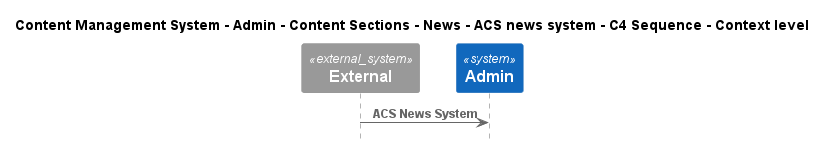

The diagram above was rendered by PlantUML. Its source (embedded in the PNG):
@startuml
!include ..\..\..\..\..\..\..\..\..\.c4s\C4_Sequence.puml

title Content Management System - Admin - Content Sections - News - ACS news system - C4 Sequence - Context level

System_Ext(C4InterFlow.SoftwareSystems.ExternalSystem, "External", "")
System(ContentManagementSystem.SoftwareSystems.Admin, "Admin", "Admin is the highest-privilege user in a CMS, responsible for managing users, content, system configurations, and security.")

Rel(C4InterFlow.SoftwareSystems.ExternalSystem, ContentManagementSystem.SoftwareSystems.Admin, "ACS News System")


@enduml